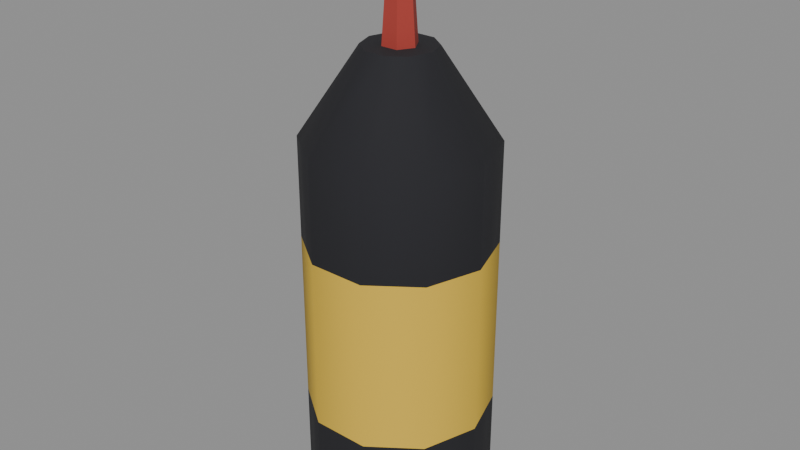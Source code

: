 # Source: gun_oil.blend  (saved by Blender 5.0.119; exported with 4.5.12 LTS)
import bpy
from mathutils import Matrix  # noqa: F401  (used for matrix-valued properties, if any)

bpy.ops.wm.read_factory_settings(use_empty=True)
scene = bpy.context.scene
scene.name = 'Scene'

# ---- materials (node trees are filled in below, after node groups)
mat_palette_vcol = bpy.data.materials.new('palette_vcol')
mat_palette_vcol.diffuse_color = (1.0, 1.0, 1.0, 1.0)
mat_palette_vcol.roughness = 0.9

# ---- material node trees
mat_palette_vcol.use_nodes = True; mat_palette_vcol.node_tree.nodes.clear()
_N = mat_palette_vcol.node_tree.nodes; _L = mat_palette_vcol.node_tree.links
n0 = _N.new('ShaderNodeBsdfPrincipled'); n0.name = 'Principled BSDF'; n0.location = (-200, 100)
n0.inputs[2].default_value = 0.9
n0.inputs[27].default_value = (0.0, 0.0, 0.0, 1.0)
n1 = _N.new('ShaderNodeOutputMaterial'); n1.name = 'Material Output'; n1.location = (200, 100)
n2 = _N.new('ShaderNodeVertexColor'); n2.name = 'Color Attribute'; n2.location = (-500, 100)
n2.layer_name = 'Col'
_L.new(n0.outputs[0], n1.inputs[0])
_L.new(n2.outputs[0], n0.inputs[0])
n1.is_active_output = True

# ---- meshes
me_item = bpy.data.meshes.new('Item')
me_item.from_pydata([(0.0416, 0.0, 0.0), (0.03366, 0.02445, 0.0), (0.01286, 0.03956, 0.0), (-0.01286, 0.03956, 0.0), (-0.03366, 0.02445, 0.0), (-0.0416, 5.095e-18, 0.0), (-0.03366, -0.02445, 0.0), (-0.01286, -0.03956, 0.0), (0.01286, -0.03956, 0.0), (0.03366, -0.02445, 0.0), (0.0416, 0.0, 0.0455), (0.03366, 0.02445, 0.0455), (0.01286, 0.03956, 0.0455), (-0.01286, 0.03956, 0.0455), (-0.03366, 0.02445, 0.0455), (-0.0416, 5.095e-18, 0.0455), (-0.03366, -0.02445, 0.0455), (-0.01286, -0.03956, 0.0455), (0.01286, -0.03956, 0.0455), (0.03366, -0.02445, 0.0455), (0.0416, 0.0, 0.1235), (0.03366, 0.02445, 0.1235), (0.01286, 0.03956, 0.1235), (-0.01286, 0.03956, 0.1235), (-0.03366, 0.02445, 0.1235), (-0.0416, 5.095e-18, 0.1235), (-0.03366, -0.02445, 0.1235), (-0.01286, -0.03956, 0.1235), (0.01286, -0.03956, 0.1235), (0.03366, -0.02445, 0.1235), (0.0416, 0.0, 0.169), (0.03366, 0.02445, 0.169), (0.01286, 0.03956, 0.169), (-0.01286, 0.03956, 0.169), (-0.03366, 0.02445, 0.169), (-0.0416, 5.095e-18, 0.169), (-0.03366, -0.02445, 0.169), (-0.01286, -0.03956, 0.169), (0.01286, -0.03956, 0.169), (0.03366, -0.02445, 0.169), (0.01581, 0.0, 0.208), (0.01279, 0.009292, 0.208), (0.004885, 0.01503, 0.208), (-0.004885, 0.01503, 0.208), (-0.01279, 0.009292, 0.208), (-0.01581, 1.936e-18, 0.208), (-0.01279, -0.009292, 0.208), (-0.004885, -0.01503, 0.208), (0.004885, -0.01503, 0.208), (0.01279, -0.009292, 0.208), (0.0078, 0.0, 0.2054), (0.0039, 0.006755, 0.2054), (-0.0039, 0.006755, 0.2054), (-0.0078, 9.552e-19, 0.2054), (-0.0039, -0.006755, 0.2054), (0.0039, -0.006755, 0.2054), (0.0039, 0.0, 0.26), (0.00195, 0.003377, 0.26), (-0.00195, 0.003377, 0.26), (-0.0039, 4.776e-19, 0.26), (-0.00195, -0.003377, 0.26), (0.00195, -0.003377, 0.26)], [], [(0, 1, 11, 10), (1, 2, 12, 11), (2, 3, 13, 12), (3, 4, 14, 13), (4, 5, 15, 14), (5, 6, 16, 15), (6, 7, 17, 16), (7, 8, 18, 17), (8, 9, 19, 18), (9, 0, 10, 19), (10, 11, 21, 20), (11, 12, 22, 21), (12, 13, 23, 22), (13, 14, 24, 23), (14, 15, 25, 24), (15, 16, 26, 25), (16, 17, 27, 26), (17, 18, 28, 27), (18, 19, 29, 28), (19, 10, 20, 29), (20, 21, 31, 30), (21, 22, 32, 31), (22, 23, 33, 32), (23, 24, 34, 33), (24, 25, 35, 34), (25, 26, 36, 35), (26, 27, 37, 36), (27, 28, 38, 37), (28, 29, 39, 38), (29, 20, 30, 39), (30, 31, 41, 40), (31, 32, 42, 41), (32, 33, 43, 42), (33, 34, 44, 43), (34, 35, 45, 44), (35, 36, 46, 45), (36, 37, 47, 46), (37, 38, 48, 47), (38, 39, 49, 48), (39, 30, 40, 49), (9, 8, 7, 6, 5, 4, 3, 2, 1, 0), (40, 41, 42, 43, 44, 45, 46, 47, 48, 49), (50, 51, 57, 56), (51, 52, 58, 57), (52, 53, 59, 58), (53, 54, 60, 59), (54, 55, 61, 60), (55, 50, 56, 61), (55, 54, 53, 52, 51, 50), (56, 57, 58, 59, 60, 61)])
me_item.polygons.foreach_set('use_smooth', [True] * 50)
_k = set([(0, 1), (0, 9), (1, 2), (2, 3), (3, 4), (4, 5), (5, 6), (6, 7), (7, 8), (8, 9), (40, 41), (40, 49), (41, 42), (42, 43), (43, 44), (44, 45), (45, 46), (46, 47), (47, 48), (48, 49), (50, 51), (50, 55), (50, 56), (51, 52), (51, 57), (52, 53), (52, 58), (53, 54), (53, 59), (54, 55), (54, 60), (55, 61), (56, 57), (56, 61), (57, 58), (58, 59), (59, 60), (60, 61)])
me_item.attributes.new('sharp_edge', 'BOOLEAN', 'EDGE').data.foreach_set('value', [ (min(e.vertices), max(e.vertices)) in _k for e in me_item.edges])
_ca = me_item.color_attributes.new('Col', 'FLOAT_COLOR', 'CORNER')
_ca.data.foreach_set('color', [0.01373, 0.01373, 0.01765, 0.1458, 0.01373, 0.01373, 0.01765, 0.1875, 0.01373, 0.01373, 0.01765, 0.8542, 0.01373, 0.01373, 0.01765, 0.8542, 0.01373, 0.01373, 0.01765, 0.1875, 0.01373, 0.01373, 0.01765, 0.2708, 0.01373, 0.01373, 0.01765, 0.8542, 0.01373, 0.01373, 0.01765, 0.8542, 0.01373, 0.01373, 0.01765, 0.2708, 0.01373, 0.01373, 0.01765, 0.2292, 0.01373, 0.01373, 0.01765, 0.8542, 0.01373, 0.01373, 0.01765, 0.8542, 0.01373, 0.01373, 0.01765, 0.2292, 0.01373, 0.01373, 0.01765, 0.2292, 0.01373, 0.01373, 0.01765, 0.8542, 0.01373, 0.01373, 0.01765, 0.8542, 0.01373, 0.01373, 0.01765, 0.2292, 0.01373, 0.01373, 0.01765, 0.1667, 0.01373, 0.01373, 0.01765, 0.875, 0.01373, 0.01373, 0.01765, 0.8542, 0.01373, 0.01373, 0.01765, 0.1667, 0.01373, 0.01373, 0.01765, 0.25, 0.01373, 0.01373, 0.01765, 0.8333, 0.01373, 0.01373, 0.01765, 0.875, 0.01373, 0.01373, 0.01765, 0.25, 0.01373, 0.01373, 0.01765, 0.1458, 0.01373, 0.01373, 0.01765, 0.8542, 0.01373, 0.01373, 0.01765, 0.8333, 0.01373, 0.01373, 0.01765, 0.1458, 0.01373, 0.01373, 0.01765, 0.1667, 0.01373, 0.01373, 0.01765, 0.8542, 0.01373, 0.01373, 0.01765, 0.8542, 0.01373, 0.01373, 0.01765, 0.1667, 0.01373, 0.01373, 0.01765, 0.2083, 0.01373, 0.01373, 0.01765, 0.8333, 0.01373, 0.01373, 0.01765, 0.8542, 0.01373, 0.01373, 0.01765, 0.2083, 0.01373, 0.01373, 0.01765, 0.1458, 0.01373, 0.01373, 0.01765, 0.8542, 0.01373, 0.01373, 0.01765, 0.8333, 0.7471, 0.4882, 0.0451, 0.8542, 0.7471, 0.4882, 0.0451, 0.8542, 0.7471, 0.4882, 0.0451, 1.0, 0.7471, 0.4882, 0.0451, 1.0, 0.7471, 0.4882, 0.0451, 0.8542, 0.7471, 0.4882, 0.0451, 0.8542, 0.7471, 0.4882, 0.0451, 1.0, 0.7471, 0.4882, 0.0451, 1.0, 0.7471, 0.4882, 0.0451, 0.8542, 0.7471, 0.4882, 0.0451, 0.8542, 0.7471, 0.4882, 0.0451, 1.0, 0.7471, 0.4882, 0.0451, 1.0, 0.7471, 0.4882, 0.0451, 0.8542, 0.7471, 0.4882, 0.0451, 0.8542, 0.7471, 0.4882, 0.0451, 1.0, 0.7471, 0.4882, 0.0451, 1.0, 0.7471, 0.4882, 0.0451, 0.8542, 0.7471, 0.4882, 0.0451, 0.875, 0.7471, 0.4882, 0.0451, 1.0, 0.7471, 0.4882, 0.0451, 1.0, 0.7471, 0.4882, 0.0451, 0.875, 0.7471, 0.4882, 0.0451, 0.8333, 0.7471, 0.4882, 0.0451, 1.0, 0.7471, 0.4882, 0.0451, 1.0, 0.7471, 0.4882, 0.0451, 0.8333, 0.7471, 0.4882, 0.0451, 0.8542, 0.7471, 0.4882, 0.0451, 1.0, 0.7471, 0.4882, 0.0451, 1.0, 0.7471, 0.4882, 0.0451, 0.8542, 0.7471, 0.4882, 0.0451, 0.8542, 0.7471, 0.4882, 0.0451, 1.0, 0.7471, 0.4882, 0.0451, 1.0, 0.7471, 0.4882, 0.0451, 0.8542, 0.7471, 0.4882, 0.0451, 0.8333, 0.7471, 0.4882, 0.0451, 1.0, 0.7471, 0.4882, 0.0451, 1.0, 0.7471, 0.4882, 0.0451, 0.8333, 0.7471, 0.4882, 0.0451, 0.8542, 0.7471, 0.4882, 0.0451, 1.0, 0.7471, 0.4882, 0.0451, 1.0, 0.01373, 0.01373, 0.01765, 1.0, 0.01373, 0.01373, 0.01765, 1.0, 0.01373, 0.01373, 0.01765, 1.0, 0.01373, 0.01373, 0.01765, 1.0, 0.01373, 0.01373, 0.01765, 1.0, 0.01373, 0.01373, 0.01765, 1.0, 0.01373, 0.01373, 0.01765, 1.0, 0.01373, 0.01373, 0.01765, 1.0, 0.01373, 0.01373, 0.01765, 1.0, 0.01373, 0.01373, 0.01765, 1.0, 0.01373, 0.01373, 0.01765, 1.0, 0.01373, 0.01373, 0.01765, 1.0, 0.01373, 0.01373, 0.01765, 1.0, 0.01373, 0.01373, 0.01765, 1.0, 0.01373, 0.01373, 0.01765, 1.0, 0.01373, 0.01373, 0.01765, 1.0, 0.01373, 0.01373, 0.01765, 1.0, 0.01373, 0.01373, 0.01765, 1.0, 0.01373, 0.01373, 0.01765, 1.0, 0.01373, 0.01373, 0.01765, 1.0, 0.01373, 0.01373, 0.01765, 1.0, 0.01373, 0.01373, 0.01765, 1.0, 0.01373, 0.01373, 0.01765, 1.0, 0.01373, 0.01373, 0.01765, 1.0, 0.01373, 0.01373, 0.01765, 1.0, 0.01373, 0.01373, 0.01765, 1.0, 0.01373, 0.01373, 0.01765, 1.0, 0.01373, 0.01373, 0.01765, 1.0, 0.01373, 0.01373, 0.01765, 1.0, 0.01373, 0.01373, 0.01765, 1.0, 0.01373, 0.01373, 0.01765, 1.0, 0.01373, 0.01373, 0.01765, 1.0, 0.01373, 0.01373, 0.01765, 1.0, 0.01373, 0.01373, 0.01765, 1.0, 0.01373, 0.01373, 0.01765, 1.0, 0.01373, 0.01373, 0.01765, 1.0, 0.01373, 0.01373, 0.01765, 1.0, 0.01373, 0.01373, 0.01765, 1.0, 0.01373, 0.01373, 0.01765, 1.0, 0.01373, 0.01373, 0.01765, 1.0, 0.01373, 0.01373, 0.01765, 1.0, 0.01373, 0.01373, 0.01765, 1.0, 0.01373, 0.01373, 0.01765, 1.0, 0.01373, 0.01373, 0.01765, 1.0, 0.01373, 0.01373, 0.01765, 1.0, 0.01373, 0.01373, 0.01765, 1.0, 0.01373, 0.01373, 0.01765, 1.0, 0.01373, 0.01373, 0.01765, 1.0, 0.01373, 0.01373, 0.01765, 1.0, 0.01373, 0.01373, 0.01765, 1.0, 0.01373, 0.01373, 0.01765, 0.9792, 0.01373, 0.01373, 0.01765, 1.0, 0.01373, 0.01373, 0.01765, 1.0, 0.01373, 0.01373, 0.01765, 1.0, 0.01373, 0.01373, 0.01765, 1.0, 0.01373, 0.01373, 0.01765, 0.9792, 0.01373, 0.01373, 0.01765, 1.0, 0.01373, 0.01373, 0.01765, 1.0, 0.01373, 0.01373, 0.01765, 1.0, 0.01373, 0.01373, 0.01765, 1.0, 0.01373, 0.01373, 0.01765, 1.0, 0.01373, 0.01373, 0.01765, 1.0, 0.01373, 0.01373, 0.01765, 1.0, 0.01373, 0.01373, 0.01765, 1.0, 0.01373, 0.01373, 0.01765, 1.0, 0.01373, 0.01373, 0.01765, 1.0, 0.01373, 0.01373, 0.01765, 1.0, 0.01373, 0.01373, 0.01765, 1.0, 0.01373, 0.01373, 0.01765, 1.0, 0.01373, 0.01373, 0.01765, 1.0, 0.01373, 0.01373, 0.01765, 1.0, 0.01373, 0.01373, 0.01765, 1.0, 0.01373, 0.01373, 0.01765, 1.0, 0.01373, 0.01373, 0.01765, 1.0, 0.01373, 0.01373, 0.01765, 1.0, 0.01373, 0.01373, 0.01765, 1.0, 0.01373, 0.01373, 0.01765, 1.0, 0.01373, 0.01373, 0.01765, 1.0, 0.01373, 0.01373, 0.01765, 1.0, 0.01373, 0.01373, 0.01765, 1.0, 0.01373, 0.01373, 0.01765, 1.0, 0.01373, 0.01373, 0.01765, 1.0, 0.01373, 0.01373, 0.01765, 1.0, 0.01373, 0.01373, 0.01765, 1.0, 0.01373, 0.01373, 0.01765, 1.0, 0.01373, 0.01373, 0.01765, 1.0, 0.01373, 0.01373, 0.01765, 1.0, 0.01373, 0.01373, 0.01765, 1.0, 0.01373, 0.01373, 0.01765, 1.0, 0.01373, 0.01373, 0.01765, 1.0, 0.01373, 0.01373, 0.01765, 0.8333, 0.01373, 0.01373, 0.01765, 0.8333, 0.01373, 0.01373, 0.01765, 0.8333, 0.01373, 0.01373, 0.01765, 0.8125, 0.01373, 0.01373, 0.01765, 0.8333, 0.01373, 0.01373, 0.01765, 0.8125, 0.01373, 0.01373, 0.01765, 0.8333, 0.01373, 0.01373, 0.01765, 0.8542, 0.01373, 0.01373, 0.01765, 0.8125, 0.01373, 0.01373, 0.01765, 0.8542, 0.3941, 0.0451, 0.03333, 0.8333, 0.3941, 0.0451, 0.03333, 0.8542, 0.3941, 0.0451, 0.03333, 0.9792, 0.3941, 0.0451, 0.03333, 0.9792, 0.3941, 0.0451, 0.03333, 0.8333, 0.3941, 0.0451, 0.03333, 0.8125, 0.3941, 0.0451, 0.03333, 1.0, 0.3941, 0.0451, 0.03333, 0.9792, 0.3941, 0.0451, 0.03333, 0.8333, 0.3941, 0.0451, 0.03333, 0.8125, 0.3941, 0.0451, 0.03333, 1.0, 0.3941, 0.0451, 0.03333, 0.9792, 0.3941, 0.0451, 0.03333, 0.8333, 0.3941, 0.0451, 0.03333, 0.8333, 0.3941, 0.0451, 0.03333, 0.9792, 0.3941, 0.0451, 0.03333, 1.0, 0.3941, 0.0451, 0.03333, 0.8333, 0.3941, 0.0451, 0.03333, 0.8125, 0.3941, 0.0451, 0.03333, 1.0, 0.3941, 0.0451, 0.03333, 1.0, 0.3941, 0.0451, 0.03333, 0.8125, 0.3941, 0.0451, 0.03333, 0.8333, 0.3941, 0.0451, 0.03333, 0.9792, 0.3941, 0.0451, 0.03333, 0.9792, 0.3941, 0.0451, 0.03333, 0.25, 0.3941, 0.0451, 0.03333, 0.2708, 0.3941, 0.0451, 0.03333, 0.25, 0.3941, 0.0451, 0.03333, 0.2292, 0.3941, 0.0451, 0.03333, 0.2708, 0.3941, 0.0451, 0.03333, 0.25, 0.3941, 0.0451, 0.03333, 1.0, 0.3941, 0.0451, 0.03333, 1.0, 0.3941, 0.0451, 0.03333, 1.0, 0.3941, 0.0451, 0.03333, 1.0, 0.3941, 0.0451, 0.03333, 1.0, 0.3941, 0.0451, 0.03333, 1.0])
me_item.materials.append(mat_palette_vcol)
me_item.update()

# ---- objects
ob_item = bpy.data.objects.new('Item', me_item)

# ---- transforms, parenting, visibility, modifiers, constraints
ob_item.location = (0.0, 0.0, 0.0)

# ---- collection membership
scene.collection.objects.link(ob_item)

# ---- scene / render settings (as saved in the file)
scene.frame_start = 1; scene.frame_end = 250; scene.frame_set(1)
scene.render.engine = 'BLENDER_EEVEE_NEXT'
scene.render.bake_bias = 0.0
scene.render.bake_samples = 0
scene.cycles.sampling_pattern = 'TABULATED_SOBOL'
scene.eevee.use_volume_custom_range = False
bpy.context.view_layer.update()

# ---- added for rendering (the .blend has no active camera and no usable light): camera, sun + grey world if the file has none
cam_auto = bpy.data.cameras.new('AutoCamera')
cam_auto.lens = 50.0
cam_auto.sensor_width = 36.0
cam_auto.clip_end = 1000.0
ob_auto_camera = bpy.data.objects.new('AutoCamera', cam_auto)
scene.collection.objects.link(ob_auto_camera)
ob_auto_camera.location = (0.262971, -0.315566, 0.340377)
ob_auto_camera.rotation_euler = (1.09748, -7.21219e-08, 0.694738)
scene.camera = ob_auto_camera
light_auto_sun = bpy.data.lights.new('AutoSun', 'SUN')
light_auto_sun.energy = 3.0
light_auto_sun.angle = 0.0523599
ob_auto_sun = bpy.data.objects.new('AutoSun', light_auto_sun)
scene.collection.objects.link(ob_auto_sun)
ob_auto_sun.rotation_euler = (0.872665, 0.174533, 0.523599)
if scene.world is None:
    world_auto = bpy.data.worlds.new('AutoWorld')
    world_auto.color = (0.3, 0.3, 0.3)
    scene.world = world_auto
bpy.context.view_layer.update()
